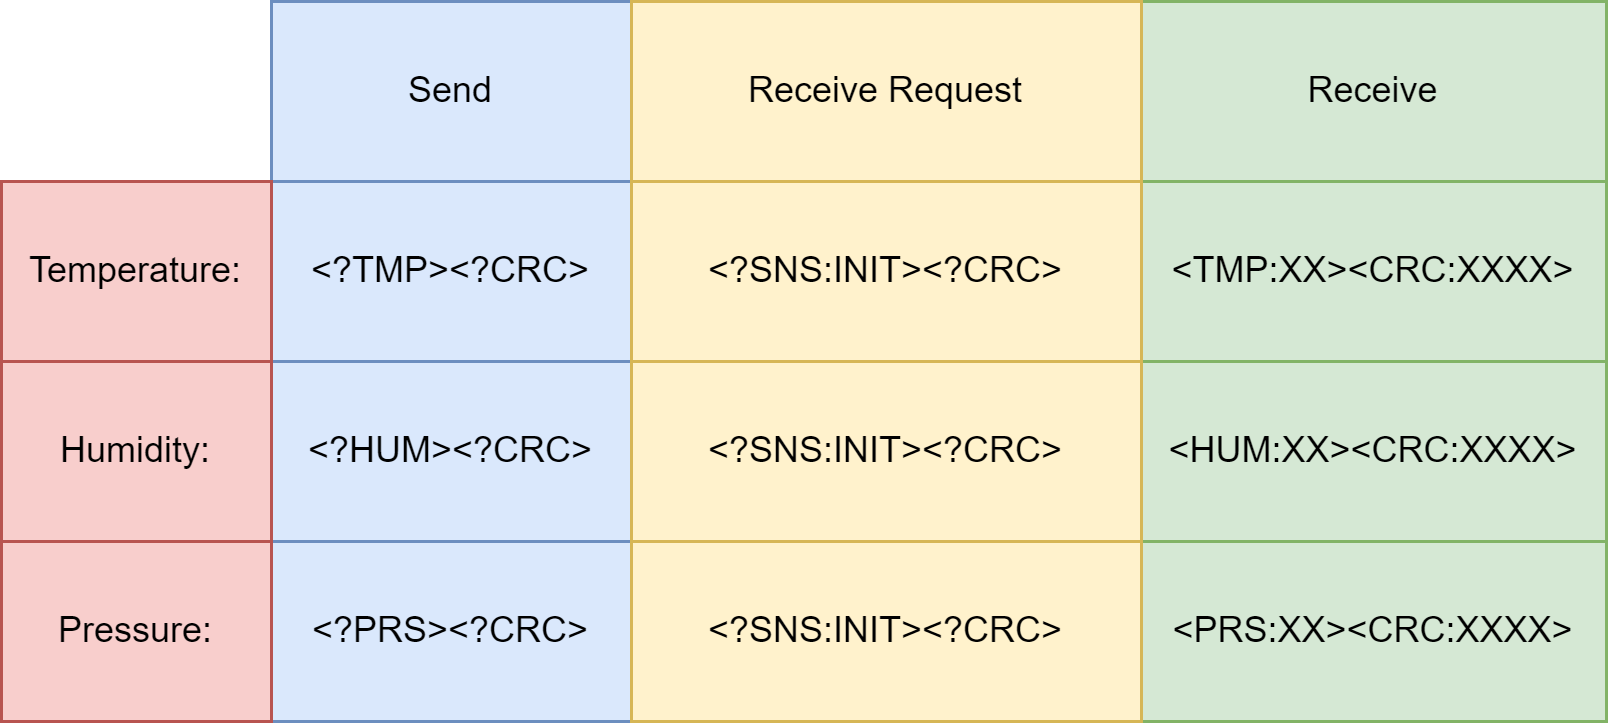

The diagram above was exported from draw.io. Its source (the exported page's mxGraphModel, read from the mxfile embedded in the PNG):
<mxGraphModel dx="697" dy="477" grid="1" gridSize="10" guides="1" tooltips="1" connect="1" arrows="1" fold="1" page="1" pageScale="1" pageWidth="827" pageHeight="1169" math="0" shadow="0">
  <root>
    <mxCell id="0" />
    <mxCell id="1" parent="0" />
    <mxCell id="r9c8yGTTF8xb-M0LqTMC-2" value="&amp;lt;?TMP&amp;gt;&amp;lt;?CRC&amp;gt;" style="whiteSpace=wrap;html=1;fillColor=#dae8fc;strokeColor=#6c8ebf;" vertex="1" parent="1">
      <mxGeometry x="270" y="160" width="120" height="60" as="geometry" />
    </mxCell>
    <mxCell id="r9c8yGTTF8xb-M0LqTMC-5" value="&amp;lt;TMP:XX&amp;gt;&amp;lt;CRC:XXXX&amp;gt;" style="whiteSpace=wrap;html=1;fillColor=#d5e8d4;strokeColor=#82b366;" vertex="1" parent="1">
      <mxGeometry x="560" y="160" width="155" height="60" as="geometry" />
    </mxCell>
    <mxCell id="r9c8yGTTF8xb-M0LqTMC-7" value="&amp;lt;?HUM&amp;gt;&amp;lt;?CRC&amp;gt;" style="whiteSpace=wrap;html=1;fillColor=#dae8fc;strokeColor=#6c8ebf;" vertex="1" parent="1">
      <mxGeometry x="270" y="220" width="120" height="60" as="geometry" />
    </mxCell>
    <mxCell id="r9c8yGTTF8xb-M0LqTMC-8" value="&amp;lt;HUM:XX&amp;gt;&amp;lt;CRC:XXXX&amp;gt;" style="whiteSpace=wrap;html=1;fillColor=#d5e8d4;strokeColor=#82b366;" vertex="1" parent="1">
      <mxGeometry x="560" y="220" width="155" height="60" as="geometry" />
    </mxCell>
    <mxCell id="r9c8yGTTF8xb-M0LqTMC-10" value="&amp;lt;?PRS&amp;gt;&amp;lt;?CRC&amp;gt;" style="whiteSpace=wrap;html=1;fillColor=#dae8fc;strokeColor=#6c8ebf;" vertex="1" parent="1">
      <mxGeometry x="270" y="280" width="120" height="60" as="geometry" />
    </mxCell>
    <mxCell id="r9c8yGTTF8xb-M0LqTMC-11" value="&amp;lt;PRS:XX&amp;gt;&amp;lt;CRC:XXXX&amp;gt;" style="whiteSpace=wrap;html=1;fillColor=#d5e8d4;strokeColor=#82b366;" vertex="1" parent="1">
      <mxGeometry x="560" y="280" width="155" height="60" as="geometry" />
    </mxCell>
    <mxCell id="r9c8yGTTF8xb-M0LqTMC-12" value="Send" style="whiteSpace=wrap;html=1;fillColor=#dae8fc;strokeColor=#6c8ebf;" vertex="1" parent="1">
      <mxGeometry x="270" y="100" width="120" height="60" as="geometry" />
    </mxCell>
    <mxCell id="r9c8yGTTF8xb-M0LqTMC-14" value="Receive" style="whiteSpace=wrap;html=1;fillColor=#d5e8d4;strokeColor=#82b366;" vertex="1" parent="1">
      <mxGeometry x="560" y="100" width="155" height="60" as="geometry" />
    </mxCell>
    <mxCell id="r9c8yGTTF8xb-M0LqTMC-17" value="Receive Request" style="whiteSpace=wrap;html=1;fillColor=#fff2cc;strokeColor=#d6b656;" vertex="1" parent="1">
      <mxGeometry x="390" y="100" width="170" height="60" as="geometry" />
    </mxCell>
    <mxCell id="r9c8yGTTF8xb-M0LqTMC-18" value="Temperature:" style="whiteSpace=wrap;html=1;fillColor=#f8cecc;strokeColor=#b85450;" vertex="1" parent="1">
      <mxGeometry x="180" y="160" width="90" height="60" as="geometry" />
    </mxCell>
    <mxCell id="r9c8yGTTF8xb-M0LqTMC-19" value="Humidity:" style="whiteSpace=wrap;html=1;fillColor=#f8cecc;strokeColor=#b85450;" vertex="1" parent="1">
      <mxGeometry x="180" y="220" width="90" height="60" as="geometry" />
    </mxCell>
    <mxCell id="r9c8yGTTF8xb-M0LqTMC-20" value="Pressure:" style="whiteSpace=wrap;html=1;fillColor=#f8cecc;strokeColor=#b85450;" vertex="1" parent="1">
      <mxGeometry x="180" y="280" width="90" height="60" as="geometry" />
    </mxCell>
    <mxCell id="r9c8yGTTF8xb-M0LqTMC-21" value="&amp;lt;?SNS:INIT&amp;gt;&amp;lt;?CRC&amp;gt;" style="whiteSpace=wrap;html=1;fillColor=#fff2cc;strokeColor=#d6b656;" vertex="1" parent="1">
      <mxGeometry x="390" y="160" width="170" height="60" as="geometry" />
    </mxCell>
    <mxCell id="r9c8yGTTF8xb-M0LqTMC-22" value="&amp;lt;?SNS:INIT&amp;gt;&amp;lt;?CRC&amp;gt;" style="whiteSpace=wrap;html=1;fillColor=#fff2cc;strokeColor=#d6b656;" vertex="1" parent="1">
      <mxGeometry x="390" y="220" width="170" height="60" as="geometry" />
    </mxCell>
    <mxCell id="r9c8yGTTF8xb-M0LqTMC-23" value="&amp;lt;?SNS:INIT&amp;gt;&amp;lt;?CRC&amp;gt;" style="whiteSpace=wrap;html=1;fillColor=#fff2cc;strokeColor=#d6b656;" vertex="1" parent="1">
      <mxGeometry x="390" y="280" width="170" height="60" as="geometry" />
    </mxCell>
  </root>
</mxGraphModel>